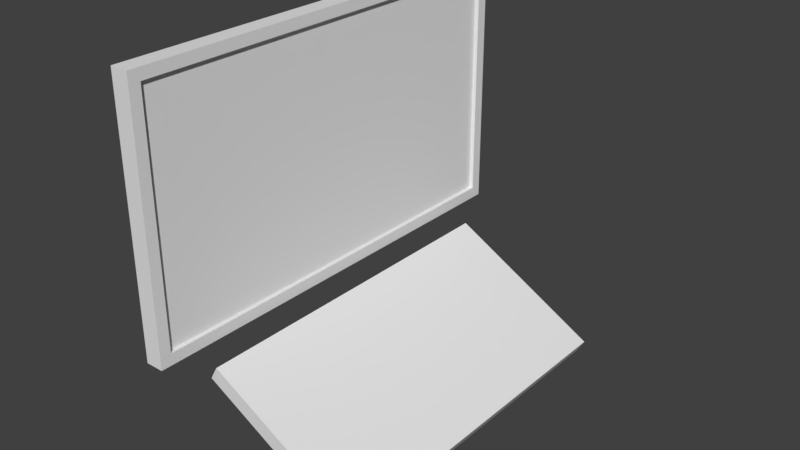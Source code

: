 # Source: computer.blend  (saved by Blender 2.77.0; exported with 4.5.12 LTS)
import bpy
from mathutils import Matrix  # noqa: F401  (used for matrix-valued properties, if any)

bpy.ops.wm.read_factory_settings(use_empty=True)
scene = bpy.context.scene
scene.name = 'Scene'

# ---- collections
col_collection_1 = bpy.data.collections.new('Collection 1'); scene.collection.children.link(col_collection_1)

# ---- materials (node trees are filled in below, after node groups)
mat_material = bpy.data.materials.new('Material')
mat_material.alpha_threshold = 0.0
mat_material.use_transparent_shadow = False
mat_material.roughness = 0.5
mat_material.line_color = (0.0, 0.0, 0.0, 1.0)

# ---- material node trees

# ---- world
world_world = bpy.data.worlds.new('World'); scene.world = world_world
world_world.color = (0.05088, 0.05088, 0.05088)
world_world.use_sun_shadow = False
world_world.sun_shadow_jitter_overblur = 0.0
world_world.cycles.sampling_method = 'MANUAL'

# ---- meshes
me_cube = bpy.data.meshes.new('Cube')
me_cube.from_pydata([(-0.9978, 0.46, 1.565), (-0.9978, -0.46, 1.565), (-0.9978, -0.46, 1.056), (-0.9978, 0.46, 1.056), (-0.7283, 0.295, 0.8475), (-0.7283, -0.295, 0.8475), (-0.8746, -0.295, 0.9291), (-0.8746, 0.295, 0.9291), (-0.5732, 0.3792, 0.8012), (-0.5732, -0.3792, 0.8012), (-0.8862, -0.3792, 0.9758), (-0.8862, 0.3792, 0.9758), (-0.555, 0.4, 0.7911), (-0.555, -0.4, 0.7911), (-0.9044, -0.4, 0.9859), (-0.9044, 0.4, 0.9859), (-0.9406, 0.4746, 1.042), (-0.9406, 0.4746, 1.58), (-0.9406, -0.4746, 1.042), (-0.9406, -0.4746, 1.58), (-0.9406, 0.5, 1.016), (-0.9406, 0.5, 1.605), (-0.9406, -0.5, 1.016), (-0.9406, -0.5, 1.605), (-0.9499, 0.4746, 1.042), (-0.9499, 0.4746, 1.58), (-0.9499, -0.4746, 1.042), (-0.9499, -0.4746, 1.58), (-0.5722, 0.4, 0.7604), (-0.5722, -0.4, 0.7604), (-0.9215, -0.4, 0.9553), (-0.9215, 0.4, 0.9553), (-0.7752, 0.1859, 0.8391), (-0.7752, -0.1859, 0.8391), (-0.8572, -0.1859, 0.8848), (-0.8572, 0.1859, 0.8848), (-0.7494, 0.2693, 0.8247), (-0.7494, -0.2693, 0.8247), (-0.883, -0.2693, 0.8992), (-0.883, 0.2693, 0.8992), (-0.7973, 0.1859, 0.7995), (-0.7973, -0.1859, 0.7995), (-0.8792, -0.1859, 0.8452), (-0.8792, 0.1859, 0.8452), (-0.8549, 0.1859, 0.7546), (-0.8549, -0.1859, 0.7546), (-0.9018, -0.1859, 0.8283), (-0.9018, 0.1859, 0.8283), (-0.9998, 0.1859, 0.754), (-0.9998, -0.1859, 0.754), (-1.0, -0.1859, 0.828), (-1.0, 0.1859, 0.828), (-0.982, 0.5, 1.016), (-0.982, 0.5, 1.605), (-0.982, -0.5, 1.016), (-0.982, -0.5, 1.605)], [], [(6, 7, 39, 38), (29, 28, 12, 13), (31, 30, 14, 15), (30, 29, 13, 14), (28, 31, 15, 12), (8, 9, 13, 12), (9, 10, 14, 13), (11, 8, 12, 15), (10, 11, 15, 14), (17, 19, 27, 25), (53, 55, 23, 21), (52, 53, 21, 20), (54, 52, 20, 22), (55, 54, 22, 23), (9, 8, 11, 10), (17, 16, 20, 21), (18, 19, 23, 22), (19, 17, 21, 23), (16, 18, 22, 20), (24, 25, 27, 26), (16, 17, 25, 24), (18, 16, 24, 26), (19, 18, 26, 27), (5, 4, 28, 29), (6, 5, 29, 30), (4, 7, 31, 28), (7, 6, 30, 31), (34, 35, 43, 42), (5, 6, 38, 37), (7, 4, 36, 39), (4, 5, 37, 36), (33, 32, 36, 37), (34, 33, 37, 38), (32, 35, 39, 36), (35, 34, 38, 39), (41, 42, 46, 45), (33, 34, 42, 41), (35, 32, 40, 43), (32, 33, 41, 40), (47, 44, 48, 51), (43, 40, 44, 47), (40, 41, 45, 44), (42, 43, 47, 46), (44, 45, 49, 48), (46, 47, 51, 50), (45, 46, 50, 49), (3, 0, 53, 52), (1, 2, 54, 55), (0, 1, 55, 53), (2, 3, 52, 54)])
_uv = me_cube.uv_layers.new(name='UVMap')
_uv.uv.foreach_set('vector', [0.9511, 0.3697, 0.9511, 0.007408, 0.9702, 0.02319, 0.9702, 0.354, 0.3744, 0.5312, 0.6184, 0.5312, 0.6184, 0.5419, 0.3744, 0.5419, 0.008466, 0.5312, 0.2524, 0.5312, 0.2524, 0.5419, 0.008466, 0.5419, 0.2524, 0.5312, 0.3744, 0.5312, 0.3744, 0.5419, 0.2524, 0.5419, 0.6184, 0.5312, 0.7404, 0.5312, 0.7404, 0.5419, 0.6184, 0.5419, 0.6121, 0.5482, 0.3808, 0.5482, 0.3744, 0.5419, 0.6184, 0.5419, 0.3681, 0.5482, 0.2588, 0.5482, 0.2524, 0.5419, 0.3744, 0.5419, 0.7341, 0.5482, 0.6248, 0.5482, 0.6184, 0.5419, 0.7404, 0.5419, 0.2461, 0.5482, 0.01482, 0.5482, 0.008466, 0.5419, 0.2524, 0.5419, 0.01585, 0.4443, 0.3108, 0.4443, 0.3108, 0.4517, 0.01588, 0.4517, 0.007965, 0.4144, 0.3187, 0.4144, 0.3187, 0.4329, 0.007965, 0.4329, 0.8123, 0.4144, 0.9951, 0.4144, 0.9951, 0.4329, 0.8123, 0.4329, 0.5016, 0.4144, 0.8123, 0.4144, 0.8123, 0.4329, 0.5016, 0.4329, 0.3187, 0.4144, 0.5016, 0.4144, 0.5016, 0.4329, 0.3187, 0.4329, 0.005741, 0.006083, 0.7118, 0.006083, 0.7118, 0.3397, 0.005741, 0.3397, 0.9872, 0.4443, 0.8201, 0.4443, 0.8123, 0.4329, 0.9951, 0.4329, 0.4937, 0.4443, 0.3266, 0.4443, 0.3187, 0.4329, 0.5016, 0.4329, 0.3108, 0.4443, 0.01585, 0.4443, 0.007965, 0.4329, 0.3187, 0.4329, 0.8044, 0.4443, 0.5094, 0.4443, 0.5016, 0.4329, 0.8123, 0.4329, 0.7443, 0.5725, 0.7443, 0.9907, 0.00631, 0.9907, 0.00631, 0.5725, 0.8201, 0.4443, 0.9872, 0.4443, 0.9872, 0.4485, 0.8201, 0.4485, 0.5094, 0.4443, 0.8044, 0.4443, 0.8044, 0.4517, 0.5095, 0.4517, 0.3266, 0.4443, 0.4937, 0.4443, 0.4937, 0.4485, 0.3266, 0.4485, 0.4064, 0.4766, 0.5864, 0.4766, 0.6184, 0.5312, 0.3744, 0.5312, 0.2688, 0.4992, 0.3199, 0.4992, 0.3744, 0.5312, 0.2524, 0.5312, 0.6729, 0.4992, 0.724, 0.4992, 0.7404, 0.5312, 0.6184, 0.5312, 0.04048, 0.5148, 0.2204, 0.5148, 0.2524, 0.5312, 0.008466, 0.5312, 0.7252, 0.3024, 0.7252, 0.01404, 0.7603, 0.01404, 0.7603, 0.3024, 0.9492, 0.007744, 0.9492, 0.1106, 0.9249, 0.1062, 0.9249, 0.01222, 0.9492, 0.007756, 0.9492, 0.1106, 0.9249, 0.1062, 0.9249, 0.01224, 0.9511, 0.3697, 0.9511, 0.007408, 0.9702, 0.02319, 0.9702, 0.354, 0.9884, 0.07442, 0.9884, 0.3027, 0.9702, 0.354, 0.9702, 0.02319, 0.8736, 0.088, 0.8736, 0.03038, 0.9249, 0.01222, 0.9249, 0.1062, 0.8736, 0.08801, 0.8736, 0.03039, 0.9249, 0.01224, 0.9249, 0.1062, 0.9884, 0.07442, 0.9884, 0.3027, 0.9702, 0.354, 0.9702, 0.02319, 0.9325, 0.9207, 0.8642, 0.9591, 0.8453, 0.9451, 0.8842, 0.8834, 0.951, 0.9536, 0.8827, 0.9921, 0.8642, 0.9591, 0.9325, 0.9207, 0.8827, 0.4642, 0.951, 0.5026, 0.9325, 0.5356, 0.8642, 0.4971, 0.983, 0.5729, 0.983, 0.8834, 0.9452, 0.8834, 0.9452, 0.5729, 0.8453, 0.5112, 0.8842, 0.5729, 0.7631, 0.5729, 0.7631, 0.5111, 0.8642, 0.4971, 0.9325, 0.5356, 0.8842, 0.5729, 0.8453, 0.5112, 0.9452, 0.5729, 0.9452, 0.8834, 0.8842, 0.8834, 0.8842, 0.5729, 0.7603, 0.3024, 0.7603, 0.01404, 0.7822, 0.01404, 0.7822, 0.3024, 0.8842, 0.5729, 0.8842, 0.8834, 0.7631, 0.8834, 0.7631, 0.5729, 0.7822, 0.3024, 0.7822, 0.01404, 0.8585, 0.01404, 0.8585, 0.3024, 0.8842, 0.8834, 0.8453, 0.9451, 0.7631, 0.9451, 0.7631, 0.8834, 0.8247, 0.3951, 0.9827, 0.3951, 0.9951, 0.4144, 0.8123, 0.4144, 0.3311, 0.3951, 0.4891, 0.3951, 0.5016, 0.4144, 0.3187, 0.4144, 0.02039, 0.3951, 0.3062, 0.3951, 0.3187, 0.4144, 0.007965, 0.4144, 0.514, 0.3951, 0.7998, 0.3951, 0.8123, 0.4144, 0.5016, 0.4144])
me_cube.materials.append(mat_material)
me_cube.use_remesh_preserve_volume = False
me_cube.use_remesh_preserve_attributes = False
me_cube.use_mirror_vertex_groups = False
me_cube.update()

# ---- objects
ob_cube = bpy.data.objects.new('Cube', me_cube)

# ---- transforms, parenting, visibility, modifiers, constraints
ob_cube.location = (0.0, 0.0, 0.0)
ob_cube.scale = (0.5, 0.5, 0.5)
ob_cube.lock_rotations_4d = False
ob_cube.empty_display_type = 'ARROWS'
ob_cube.lineart.crease_threshold = 0.0

# ---- collection membership
col_collection_1.objects.link(ob_cube)

# ---- scene / render settings (as saved in the file)
scene.frame_start = 1; scene.frame_end = 250; scene.frame_set(1)
scene.render.engine = 'BLENDER_EEVEE_NEXT'
scene.render.resolution_percentage = 50
scene.render.dither_intensity = 0.0
scene.cycles.use_denoising = False
scene.cycles.samples = 128
scene.cycles.sampling_pattern = 'TABULATED_SOBOL'
scene.cycles.light_sampling_threshold = 0.0
scene.cycles.use_adaptive_sampling = False
scene.cycles.use_light_tree = False
scene.cycles.blur_glossy = 0.0
scene.cycles.sample_clamp_indirect = 0.0
scene.view_settings.view_transform = 'Standard'
bpy.context.view_layer.update()

# ---- added for rendering (the .blend has no active camera and no usable light): camera, sun
cam_auto = bpy.data.cameras.new('AutoCamera')
cam_auto.lens = 50.0
cam_auto.sensor_width = 36.0
cam_auto.clip_end = 1000.0
ob_auto_camera = bpy.data.objects.new('AutoCamera', cam_auto)
scene.collection.objects.link(ob_auto_camera)
ob_auto_camera.location = (0.252598, -0.769676, 1.10288)
ob_auto_camera.rotation_euler = (1.09748, -7.21219e-08, 0.694738)
scene.camera = ob_auto_camera
light_auto_sun = bpy.data.lights.new('AutoSun', 'SUN')
light_auto_sun.energy = 3.0
light_auto_sun.angle = 0.0523599
ob_auto_sun = bpy.data.objects.new('AutoSun', light_auto_sun)
scene.collection.objects.link(ob_auto_sun)
ob_auto_sun.rotation_euler = (0.872665, 0.174533, 0.523599)
bpy.context.view_layer.update()
